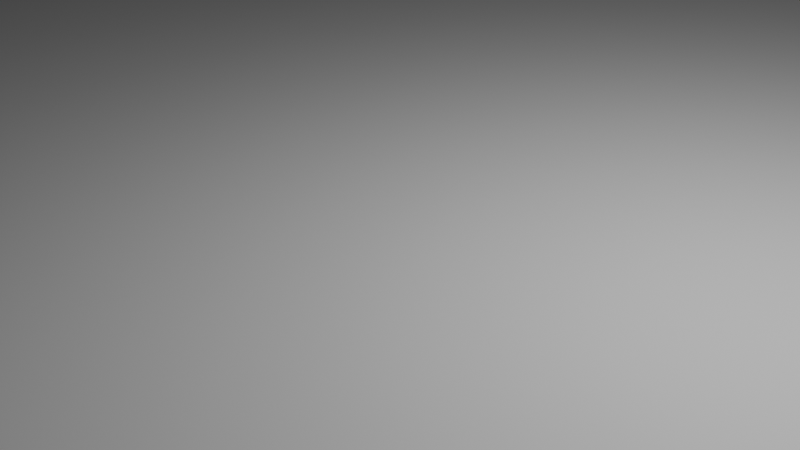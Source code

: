 # Source: 02-create-a-plane.blend  (saved by Blender 4.1.24; exported with 4.5.12 LTS)
import bpy
from mathutils import Matrix  # noqa: F401  (used for matrix-valued properties, if any)

bpy.ops.wm.read_factory_settings(use_empty=True)
scene = bpy.context.scene
scene.name = 'Scene'

# ---- collections
col_collection = bpy.data.collections.new('Collection'); scene.collection.children.link(col_collection)

# ---- world
world_world = bpy.data.worlds.new('World'); scene.world = world_world
world_world.use_nodes = True; world_world.node_tree.nodes.clear()
_N = world_world.node_tree.nodes; _L = world_world.node_tree.links
n0 = _N.new('ShaderNodeOutputWorld'); n0.name = 'World Output'; n0.location = (300, 300)
n1 = _N.new('ShaderNodeBackground'); n1.name = 'Background'; n1.location = (10, 300)
n1.inputs[0].default_value = (0.05088, 0.05088, 0.05088, 1.0)
_L.new(n1.outputs[0], n0.inputs[0])
n0.is_active_output = True
world_world.color = (0.05088, 0.05088, 0.05088)
world_world.use_sun_shadow = False
world_world.sun_shadow_jitter_overblur = 0.0

# ---- cameras
cam_camera = bpy.data.cameras.new('Camera')
cam_camera.clip_end = 100.0
cam_camera.ortho_scale = 7.314

# ---- lights
light_light = bpy.data.lights.new('Light', 'POINT')
light_light.transmission_factor = 0.0
light_light.energy = 1000.0
light_light.shadow_soft_size = 0.1
light_light.shadow_maximum_resolution = 0.006
light_light.use_absolute_resolution = True

# ---- meshes
me_plane = bpy.data.meshes.new('Plane')
me_plane.from_pydata([(-1.0, -1.0, 0.0), (1.0, -1.0, 0.0), (-1.0, 1.0, 0.0), (1.0, 1.0, 0.0)], [], [(0, 1, 3, 2)])
_uv = me_plane.uv_layers.new(name='UVMap')
_uv.uv.foreach_set('vector', [0.0, 0.0, 1.0, 0.0, 1.0, 1.0, 0.0, 1.0])
me_plane.update()

# ---- objects
ob_light = bpy.data.objects.new('Light', light_light)
ob_camera = bpy.data.objects.new('Camera', cam_camera)
ob_plane = bpy.data.objects.new('Plane', me_plane)

# ---- transforms, parenting, visibility, modifiers, constraints
ob_light.location = (4.076, 1.005, 5.904)
ob_light.rotation_euler = (0.6503, 0.05522, 1.866)
ob_light.lock_rotations_4d = False
ob_light.empty_display_type = 'ARROWS'
ob_light.color = (0.0, 0.0, 0.0, 0.0)
ob_light.lineart.crease_threshold = 0.0
ob_camera.location = (7.359, -6.926, 4.958)
ob_camera.rotation_euler = (1.109, 0.0, 0.8149)
ob_camera.lock_rotations_4d = False
ob_camera.empty_display_type = 'ARROWS'
ob_camera.color = (0.0, 0.0, 0.0, 0.0)
ob_camera.display_type = 'WIRE'
ob_camera.lineart.crease_threshold = 0.0
ob_plane.location = (0.0, 0.0, 0.0)
ob_plane.scale = (360.0, 180.0, 1.0)

# ---- collection membership
col_collection.objects.link(ob_light)
col_collection.objects.link(ob_camera)
col_collection.objects.link(ob_plane)

# ---- scene / render settings (as saved in the file)
scene.camera = ob_camera
scene.frame_start = 1; scene.frame_end = 250; scene.frame_set(1)
scene.render.engine = 'BLENDER_EEVEE_NEXT'
scene.cycles.sampling_pattern = 'TABULATED_SOBOL'
scene.eevee.ray_tracing_options.trace_max_roughness = 0.0
bpy.context.view_layer.update()
